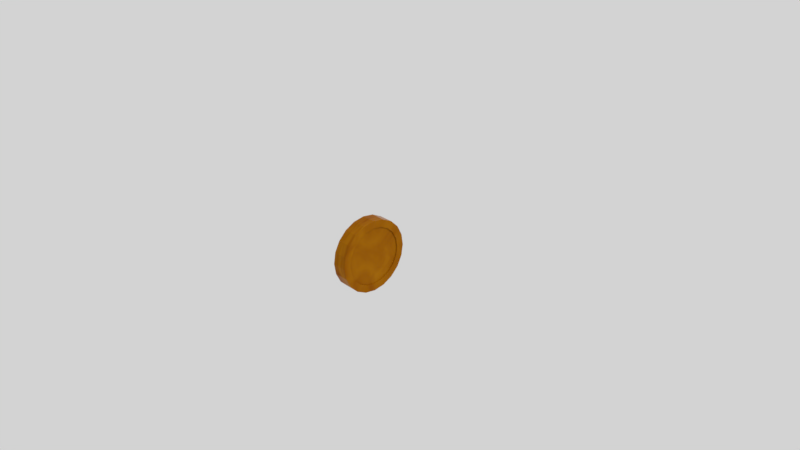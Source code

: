 # Source: coin.blend  (saved by Blender 2.79.0; exported with 4.5.12 LTS)
import bpy
from mathutils import Matrix  # noqa: F401  (used for matrix-valued properties, if any)

bpy.ops.wm.read_factory_settings(use_empty=True)
scene = bpy.context.scene
scene.name = 'Scene'

# ---- collections
col_collection_1 = bpy.data.collections.new('Collection 1'); scene.collection.children.link(col_collection_1)

# ---- images (referenced by path relative to the original .blend; pixels are not part of the script)
import os
ASSET_DIR = os.environ.get("B2B_ASSET_DIR", "")  # directory of the original .blend (textures are referenced by path, not embedded)
HERE = os.path.dirname(os.path.abspath(__file__))  # packed textures are extracted next to this script under _unpacked/

def load_image(name, relpath, width, height, colorspace="sRGB"):
    """Load a texture the original file referenced (path relative to the .blend, or extracted next to this script)."""
    p = next((c for c in (os.path.join(HERE, relpath), os.path.join(ASSET_DIR, relpath)) if relpath and os.path.exists(c)), "")
    if p:
        img = bpy.data.images.load(p, check_existing=True)
        img.name = name
    else:  # same state as the original file: an image datablock whose file is absent (Cycles renders it pink)
        img = bpy.data.images.new(name, width, height)
        img.source = "FILE"
        img.filepath = "//" + (relpath or name)
    img.colorspace_settings.name = colorspace
    return img
img_coin = load_image('coin', 'coin_normalmap.png', 1024, 1024, 'sRGB')

# ---- materials (node trees are filled in below, after node groups)
mat_material_001 = bpy.data.materials.new('Material.001')
mat_material_001.alpha_threshold = 0.0
mat_material_001.roughness = 0.5

# ---- material node trees
mat_material_001.use_nodes = True; mat_material_001.node_tree.nodes.clear()
_N = mat_material_001.node_tree.nodes; _L = mat_material_001.node_tree.links
n0 = _N.new('ShaderNodeOutputMaterial'); n0.name = 'Material Output'; n0.location = (300, 300)
n1 = _N.new('ShaderNodeBsdfDiffuse'); n1.name = 'Diffuse BSDF'; n1.location = (-20, 440)
n2 = _N.new('ShaderNodeMix'); n2.name = 'Mix'; n2.location = (-340, 300)
n2.data_type = 'RGBA'
n2.inputs[6].default_value = (0.5, 0.2102, 0.004601, 1.0)
n2.inputs[7].default_value = (0.1848, 0.02374, 0.0, 1.0)
n3 = _N.new('ShaderNodeTexNoise'); n3.name = 'Noise Texture'; n3.location = (-580, 180)
n3.inputs[2].default_value = 2.5
n3.inputs[3].default_value = 16.0
n3.inputs[8].default_value = 0.95
n4 = _N.new('ShaderNodeTexImage'); n4.name = 'Image Texture'; n4.location = (-580, 0)
n4.width = 140
n4.image = img_coin
n5 = _N.new('ShaderNodeBsdfPrincipled'); n5.name = 'Principled BSDF'; n5.location = (-100, 280)
n5.width = 150
n5.subsurface_method = 'BURLEY'
n5.inputs[2].default_value = 0.1333
n5.inputs[3].default_value = 1.45
n5.inputs[9].default_value = (1.0, 1.0, 1.0)
n5.inputs[13].default_value = 0.01917
_L.new(n5.outputs[0], n0.inputs[0])
_L.new(n3.outputs[0], n2.inputs[0])
_L.new(n2.outputs[2], n5.inputs[0])
n0.is_active_output = True

# ---- world
world_world = bpy.data.worlds.new('World'); scene.world = world_world
world_world.color = (0.65, 0.65, 0.65)
world_world.use_sun_shadow = False
world_world.sun_shadow_jitter_overblur = 0.0
world_world.cycles.sampling_method = 'MANUAL'

# ---- cameras
cam_camera = bpy.data.cameras.new('Camera')
cam_camera.clip_end = 100.0
cam_camera.lens = 35.0
cam_camera.sensor_width = 32.0
cam_camera.sensor_height = 18.0
cam_camera.ortho_scale = 7.314
cam_camera.dof.focus_distance = 0.0

# ---- lights
light_lamp = bpy.data.lights.new('Lamp', 'SUN')
light_lamp.transmission_factor = 0.0
light_lamp.cutoff_distance = 30.0
light_lamp.angle = 0.1993
light_lamp.energy = 1.0
light_lamp.shadow_buffer_clip_start = 1.001
light_lamp.shadow_soft_size = 0.1
light_lamp.shadow_cascade_max_distance = 1000.0

# ---- meshes
me_cylinder = bpy.data.meshes.new('Cylinder')
me_cylinder.from_pydata([(3.992e-08, 0.5, -0.1), (3.992e-08, 0.5, 0.1), (0.1545, 0.4755, -0.1), (0.1545, 0.4755, 0.1), (0.2939, 0.4045, -0.1), (0.2939, 0.4045, 0.1), (0.4045, 0.2939, -0.1), (0.4045, 0.2939, 0.1), (0.4755, 0.1545, -0.1), (0.4755, 0.1545, 0.1), (0.5, 1.247e-07, -0.1), (0.5, 1.247e-07, 0.1), (0.4755, -0.1545, -0.1), (0.4755, -0.1545, 0.1), (0.4045, -0.2939, -0.1), (0.4045, -0.2939, 0.1), (0.2939, -0.4045, -0.1), (0.2939, -0.4045, 0.1), (0.1545, -0.4755, -0.1), (0.1545, -0.4755, 0.1), (-1.23e-07, -0.5, -0.1), (-1.23e-07, -0.5, 0.1), (-0.1545, -0.4755, -0.1), (-0.1545, -0.4755, 0.1), (-0.2939, -0.4045, -0.1), (-0.2939, -0.4045, 0.1), (-0.4045, -0.2939, -0.1), (-0.4045, -0.2939, 0.1), (-0.4755, -0.1545, -0.1), (-0.4755, -0.1545, 0.1), (-0.5, 6.293e-07, -0.1), (-0.5, 6.293e-07, 0.1), (-0.4755, 0.1545, -0.1), (-0.4755, 0.1545, 0.1), (-0.4045, 0.2939, -0.1), (-0.4045, 0.2939, 0.1), (-0.2939, 0.4045, -0.1), (-0.2939, 0.4045, 0.1), (-0.1545, 0.4755, -0.1), (-0.1545, 0.4755, 0.1), (0.1236, 0.3804, 0.1), (4.573e-08, 0.4, 0.1), (0.2351, 0.3236, 0.1), (0.3236, 0.2351, 0.1), (0.3804, 0.1236, 0.1), (0.4, 1.582e-07, 0.1), (0.3804, -0.1236, 0.1), (0.3236, -0.2351, 0.1), (0.2351, -0.3236, 0.1), (0.1236, -0.3804, 0.1), (-8.46e-08, -0.4, 0.1), (-0.1236, -0.3804, 0.1), (-0.2351, -0.3236, 0.1), (-0.3236, -0.2351, 0.1), (-0.3804, -0.1236, 0.1), (-0.4, 5.62e-07, 0.1), (-0.3804, 0.1236, 0.1), (-0.3236, 0.2351, 0.1), (-0.2351, 0.3236, 0.1), (-0.1236, 0.3804, 0.1), (4.573e-08, 0.4, -0.1), (0.1236, 0.3804, -0.1), (0.2351, 0.3236, -0.1), (0.3236, 0.2351, -0.1), (0.3804, 0.1236, -0.1), (0.4, 1.582e-07, -0.1), (0.3804, -0.1236, -0.1), (0.3236, -0.2351, -0.1), (0.2351, -0.3236, -0.1), (0.1236, -0.3804, -0.1), (-8.46e-08, -0.4, -0.1), (-0.1236, -0.3804, -0.1), (-0.2351, -0.3236, -0.1), (-0.3236, -0.2351, -0.1), (-0.3804, -0.1236, -0.1), (-0.4, 5.62e-07, -0.1), (-0.3804, 0.1236, -0.1), (-0.3236, 0.2351, -0.1), (-0.2351, 0.3236, -0.1), (-0.1236, 0.3804, -0.1), (3.821e-08, 0.4, -0.085), (0.1236, 0.3804, -0.085), (0.2351, 0.3236, -0.085), (0.3236, 0.2351, -0.085), (0.3804, 0.1236, -0.085), (0.4, 1.63e-07, -0.085), (0.3804, -0.1236, -0.085), (0.3236, -0.2351, -0.085), (0.2351, -0.3236, -0.085), (0.1236, -0.3804, -0.085), (-9.212e-08, -0.4, -0.085), (-0.1236, -0.3804, -0.085), (-0.2351, -0.3236, -0.085), (-0.3236, -0.2351, -0.085), (-0.3804, -0.1236, -0.085), (-0.4, 5.667e-07, -0.085), (-0.3804, 0.1236, -0.085), (-0.3236, 0.2351, -0.085), (-0.2351, 0.3236, -0.085), (-0.1236, 0.3804, -0.085), (0.1236, 0.3804, 0.085), (5.255e-08, 0.4, 0.085), (0.2351, 0.3236, 0.085), (0.3236, 0.2351, 0.085), (0.3804, 0.1236, 0.085), (0.4, 1.535e-07, 0.085), (0.3804, -0.1236, 0.085), (0.3236, -0.2351, 0.085), (0.2351, -0.3236, 0.085), (0.1236, -0.3804, 0.085), (-7.779e-08, -0.4, 0.085), (-0.1236, -0.3804, 0.085), (-0.2351, -0.3236, 0.085), (-0.3236, -0.2351, 0.085), (-0.3804, -0.1236, 0.085), (-0.4, 5.573e-07, 0.085), (-0.3804, 0.1236, 0.085), (-0.3236, 0.2351, 0.085), (-0.2351, 0.3236, 0.085), (-0.1236, 0.3804, 0.085)], [], [(0, 1, 3, 2), (2, 3, 5, 4), (4, 5, 7, 6), (6, 7, 9, 8), (8, 9, 11, 10), (10, 11, 13, 12), (12, 13, 15, 14), (14, 15, 17, 16), (16, 17, 19, 18), (18, 19, 21, 20), (20, 21, 23, 22), (22, 23, 25, 24), (24, 25, 27, 26), (26, 27, 29, 28), (28, 29, 31, 30), (30, 31, 33, 32), (32, 33, 35, 34), (34, 35, 37, 36), (13, 11, 45, 46), (36, 37, 39, 38), (38, 39, 1, 0), (6, 8, 64, 63), (50, 49, 109, 110), (23, 21, 50, 51), (33, 31, 55, 56), (9, 7, 43, 44), (19, 17, 48, 49), (29, 27, 53, 54), (39, 37, 58, 59), (5, 3, 40, 42), (15, 13, 46, 47), (25, 23, 51, 52), (35, 33, 56, 57), (11, 9, 44, 45), (21, 19, 49, 50), (31, 29, 54, 55), (1, 39, 59, 41), (7, 5, 42, 43), (17, 15, 47, 48), (3, 1, 41, 40), (27, 25, 52, 53), (37, 35, 57, 58), (66, 67, 87, 86), (16, 18, 69, 68), (26, 28, 74, 73), (36, 38, 79, 78), (2, 4, 62, 61), (12, 14, 67, 66), (22, 24, 72, 71), (32, 34, 77, 76), (8, 10, 65, 64), (18, 20, 70, 69), (28, 30, 75, 74), (38, 0, 60, 79), (4, 6, 63, 62), (14, 16, 68, 67), (0, 2, 61, 60), (24, 26, 73, 72), (34, 36, 78, 77), (10, 12, 66, 65), (20, 22, 71, 70), (30, 32, 76, 75), (80, 81, 82, 83, 84, 85, 86, 87, 88, 89, 90, 91, 92, 93, 94, 95, 96, 97, 98, 99), (74, 75, 95, 94), (67, 68, 88, 87), (60, 61, 81, 80), (75, 76, 96, 95), (68, 69, 89, 88), (61, 62, 82, 81), (76, 77, 97, 96), (69, 70, 90, 89), (62, 63, 83, 82), (77, 78, 98, 97), (70, 71, 91, 90), (63, 64, 84, 83), (78, 79, 99, 98), (71, 72, 92, 91), (64, 65, 85, 84), (79, 60, 80, 99), (72, 73, 93, 92), (65, 66, 86, 85), (73, 74, 94, 93), (100, 101, 119, 118, 117, 116, 115, 114, 113, 112, 111, 110, 109, 108, 107, 106, 105, 104, 103, 102), (43, 42, 102, 103), (58, 57, 117, 118), (51, 50, 110, 111), (44, 43, 103, 104), (59, 58, 118, 119), (52, 51, 111, 112), (45, 44, 104, 105), (41, 59, 119, 101), (53, 52, 112, 113), (46, 45, 105, 106), (54, 53, 113, 114), (47, 46, 106, 107), (55, 54, 114, 115), (48, 47, 107, 108), (40, 41, 101, 100), (56, 55, 115, 116), (49, 48, 108, 109), (42, 40, 100, 102), (57, 56, 116, 117)])
_uv = me_cylinder.uv_layers.new(name='UVMap')
_uv.uv.foreach_set('vector', [0.9064, 0.06331, 0.9935, 0.06331, 0.9935, 0.1298, 0.9064, 0.1298, 0.9064, 0.1298, 0.9935, 0.1298, 0.9935, 0.1998, 0.9064, 0.1998, 0.9064, 0.1998, 0.9935, 0.1998, 0.9935, 0.2663, 0.9064, 0.2663, 0.9064, 0.2663, 0.9935, 0.2663, 0.9935, 0.3229, 0.9064, 0.3229, 0.8063, 0.666, 0.8934, 0.666, 0.8934, 0.7226, 0.8063, 0.7226, 0.8063, 0.7226, 0.8934, 0.7226, 0.8934, 0.7892, 0.8063, 0.7892, 0.8063, 0.7892, 0.8934, 0.7892, 0.8934, 0.8591, 0.8063, 0.8591, 0.8063, 0.8591, 0.8934, 0.8591, 0.8934, 0.9257, 0.8063, 0.9257, 0.8063, 0.9257, 0.8934, 0.9257, 0.8934, 0.9823, 0.8063, 0.9823, 0.8934, 0.6526, 0.8063, 0.6526, 0.8063, 0.596, 0.8934, 0.596, 0.8934, 0.596, 0.8063, 0.596, 0.8063, 0.5295, 0.8934, 0.5295, 0.8934, 0.5295, 0.8063, 0.5295, 0.8063, 0.4595, 0.8934, 0.4595, 0.8934, 0.4595, 0.8063, 0.4595, 0.8063, 0.393, 0.8934, 0.393, 0.8934, 0.393, 0.8063, 0.393, 0.8063, 0.3364, 0.8934, 0.3364, 0.8934, 0.3229, 0.8063, 0.3229, 0.8063, 0.2663, 0.8934, 0.2663, 0.8934, 0.2663, 0.8063, 0.2663, 0.8063, 0.1998, 0.8934, 0.1998, 0.8934, 0.1998, 0.8063, 0.1998, 0.8063, 0.1298, 0.8934, 0.1298, 0.8934, 0.1298, 0.8063, 0.1298, 0.8063, 0.06331, 0.8934, 0.06331, 0.1874, 0.9036, 0.1227, 0.882, 0.1424, 0.8421, 0.1942, 0.8594, 0.8934, 0.06331, 0.8063, 0.06331, 0.8063, 0.006708, 0.8934, 0.006708, 0.9064, 0.006708, 0.9935, 0.006708, 0.9935, 0.06331, 0.9064, 0.06331, 0.02757, 0.1261, 0.06758, 0.06945, 0.09835, 0.1011, 0.06634, 0.1464, 0.926, 0.3816, 0.926, 0.3364, 0.9325, 0.3364, 0.9325, 0.3816, 0.4364, 0.7177, 0.4153, 0.7842, 0.3765, 0.7639, 0.3934, 0.7107, 0.2555, 0.4618, 0.3202, 0.4835, 0.3005, 0.5233, 0.2487, 0.506, 0.06758, 0.8408, 0.02757, 0.7842, 0.06634, 0.7639, 0.09835, 0.8092, 0.3753, 0.8408, 0.3202, 0.882, 0.3005, 0.8421, 0.3445, 0.8092, 0.3753, 0.5246, 0.4153, 0.5812, 0.3765, 0.6015, 0.3445, 0.5562, 0.06758, 0.5246, 0.1227, 0.4835, 0.1424, 0.5233, 0.09835, 0.5562, 0.006528, 0.7177, 0.006528, 0.6477, 0.04951, 0.6547, 0.04951, 0.7107, 0.2555, 0.9036, 0.1874, 0.9036, 0.1942, 0.8594, 0.2487, 0.8594, 0.4364, 0.6477, 0.4364, 0.7177, 0.3934, 0.7107, 0.3934, 0.6547, 0.1874, 0.4618, 0.2555, 0.4618, 0.2487, 0.506, 0.1942, 0.506, 0.1227, 0.882, 0.06758, 0.8408, 0.09835, 0.8092, 0.1424, 0.8421, 0.4153, 0.7842, 0.3753, 0.8408, 0.3445, 0.8092, 0.3765, 0.7639, 0.3202, 0.4835, 0.3753, 0.5246, 0.3445, 0.5562, 0.3005, 0.5233, 0.02757, 0.5812, 0.06758, 0.5246, 0.09835, 0.5562, 0.06634, 0.6015, 0.02757, 0.7842, 0.006528, 0.7177, 0.04951, 0.7107, 0.06634, 0.7639, 0.3202, 0.882, 0.2555, 0.9036, 0.2487, 0.8594, 0.3005, 0.8421, 0.006528, 0.6477, 0.02757, 0.5812, 0.06634, 0.6015, 0.04951, 0.6547, 0.4153, 0.5812, 0.4364, 0.6477, 0.3934, 0.6547, 0.3765, 0.6015, 0.1227, 0.4835, 0.1874, 0.4618, 0.1942, 0.506, 0.1424, 0.5233, 0.913, 0.4349, 0.913, 0.4908, 0.9064, 0.4908, 0.9064, 0.4349, 0.3202, 0.02833, 0.3753, 0.06945, 0.3445, 0.1011, 0.3005, 0.06818, 0.4153, 0.3291, 0.3753, 0.3857, 0.3445, 0.3541, 0.3765, 0.3088, 0.1227, 0.4268, 0.06758, 0.3857, 0.09835, 0.3541, 0.1424, 0.387, 0.006528, 0.2626, 0.006528, 0.1926, 0.04951, 0.1996, 0.04951, 0.2556, 0.1874, 0.006708, 0.2555, 0.006708, 0.2487, 0.05088, 0.1942, 0.05088, 0.4364, 0.1926, 0.4364, 0.2626, 0.3934, 0.2556, 0.3934, 0.1996, 0.2555, 0.4484, 0.1874, 0.4484, 0.1942, 0.4043, 0.2487, 0.4043, 0.06758, 0.06945, 0.1227, 0.02833, 0.1424, 0.06818, 0.09835, 0.1011, 0.3753, 0.06945, 0.4153, 0.1261, 0.3765, 0.1464, 0.3445, 0.1011, 0.3753, 0.3857, 0.3202, 0.4268, 0.3005, 0.387, 0.3445, 0.3541, 0.06758, 0.3857, 0.02757, 0.3291, 0.06634, 0.3088, 0.09835, 0.3541, 0.006528, 0.1926, 0.02757, 0.1261, 0.06634, 0.1464, 0.04951, 0.1996, 0.2555, 0.006708, 0.3202, 0.02833, 0.3005, 0.06818, 0.2487, 0.05088, 0.02757, 0.3291, 0.006528, 0.2626, 0.04951, 0.2556, 0.06634, 0.3088, 0.4364, 0.2626, 0.4153, 0.3291, 0.3765, 0.3088, 0.3934, 0.2556, 0.1874, 0.4484, 0.1227, 0.4268, 0.1424, 0.387, 0.1942, 0.4043, 0.1227, 0.02833, 0.1874, 0.006708, 0.1942, 0.05088, 0.1424, 0.06818, 0.4153, 0.1261, 0.4364, 0.1926, 0.3934, 0.1996, 0.3765, 0.1464, 0.3202, 0.4268, 0.2555, 0.4484, 0.2487, 0.4043, 0.3005, 0.387, 0.4494, 0.5782, 0.4494, 0.5222, 0.4662, 0.469, 0.4983, 0.4237, 0.5423, 0.3908, 0.5941, 0.3735, 0.6486, 0.3735, 0.7004, 0.3908, 0.7444, 0.4237, 0.7765, 0.469, 0.7933, 0.5222, 0.7933, 0.5782, 0.7765, 0.6314, 0.7444, 0.6767, 0.7004, 0.7096, 0.6486, 0.7269, 0.5941, 0.7269, 0.5423, 0.7096, 0.4983, 0.6767, 0.4662, 0.6314, 0.4755, 0.7403, 0.4755, 0.7856, 0.469, 0.7856, 0.469, 0.7403, 0.913, 0.4908, 0.913, 0.5441, 0.9064, 0.5441, 0.9064, 0.4908, 0.9521, 0.6481, 0.9521, 0.7013, 0.9456, 0.7013, 0.9456, 0.6481, 0.4755, 0.7856, 0.4755, 0.8388, 0.469, 0.8388, 0.469, 0.7856, 0.913, 0.5441, 0.913, 0.5894, 0.9064, 0.5894, 0.9064, 0.5441, 0.9521, 0.7013, 0.9521, 0.7573, 0.9456, 0.7573, 0.9456, 0.7013, 0.4755, 0.8388, 0.4755, 0.8948, 0.469, 0.8948, 0.469, 0.8388, 0.926, 0.8558, 0.926, 0.8105, 0.9325, 0.8105, 0.9325, 0.8558, 0.9521, 0.7573, 0.9521, 0.8105, 0.9456, 0.8105, 0.9456, 0.7573, 0.4755, 0.8948, 0.4755, 0.948, 0.469, 0.948, 0.469, 0.8948, 0.926, 0.8105, 0.926, 0.7573, 0.9325, 0.7573, 0.9325, 0.8105, 0.9521, 0.8105, 0.9521, 0.8558, 0.9456, 0.8558, 0.9456, 0.8105, 0.4755, 0.948, 0.4755, 0.9933, 0.469, 0.9933, 0.469, 0.948, 0.926, 0.7573, 0.926, 0.7013, 0.9325, 0.7013, 0.9325, 0.7573, 0.913, 0.3364, 0.913, 0.3816, 0.9064, 0.3816, 0.9064, 0.3364, 0.9521, 0.6028, 0.9521, 0.6481, 0.9456, 0.6481, 0.9456, 0.6028, 0.926, 0.7013, 0.926, 0.6481, 0.9325, 0.6481, 0.9325, 0.7013, 0.913, 0.3816, 0.913, 0.4349, 0.9064, 0.4349, 0.9064, 0.3816, 0.926, 0.6481, 0.926, 0.6028, 0.9325, 0.6028, 0.9325, 0.6481, 0.6486, 0.3601, 0.5941, 0.3601, 0.5423, 0.3428, 0.4983, 0.3099, 0.4662, 0.2646, 0.4494, 0.2114, 0.4494, 0.1554, 0.4662, 0.1022, 0.4983, 0.0569, 0.5423, 0.024, 0.5941, 0.006708, 0.6486, 0.006708, 0.7004, 0.024, 0.7444, 0.0569, 0.7765, 0.1022, 0.7933, 0.1554, 0.7933, 0.2114, 0.7765, 0.2646, 0.7444, 0.3099, 0.7004, 0.3428, 0.9456, 0.5441, 0.9456, 0.4908, 0.9521, 0.4908, 0.9521, 0.5441, 0.9064, 0.8105, 0.9064, 0.7573, 0.913, 0.7573, 0.913, 0.8105, 0.926, 0.4349, 0.926, 0.3816, 0.9325, 0.3816, 0.9325, 0.4349, 0.9456, 0.5894, 0.9456, 0.5441, 0.9521, 0.5441, 0.9521, 0.5894, 0.9064, 0.8558, 0.9064, 0.8105, 0.913, 0.8105, 0.913, 0.8558, 0.926, 0.4908, 0.926, 0.4349, 0.9325, 0.4349, 0.9325, 0.4908, 0.4494, 0.7856, 0.4494, 0.7403, 0.4559, 0.7403, 0.4559, 0.7856, 0.9456, 0.3816, 0.9456, 0.3364, 0.9521, 0.3364, 0.9521, 0.3816, 0.926, 0.5441, 0.926, 0.4908, 0.9325, 0.4908, 0.9325, 0.5441, 0.4494, 0.8388, 0.4494, 0.7856, 0.4559, 0.7856, 0.4559, 0.8388, 0.926, 0.5894, 0.926, 0.5441, 0.9325, 0.5441, 0.9325, 0.5894, 0.4494, 0.8948, 0.4494, 0.8388, 0.4559, 0.8388, 0.4559, 0.8948, 0.9064, 0.6481, 0.9064, 0.6028, 0.913, 0.6028, 0.913, 0.6481, 0.4494, 0.948, 0.4494, 0.8948, 0.4559, 0.8948, 0.4559, 0.948, 0.9456, 0.4349, 0.9456, 0.3816, 0.9521, 0.3816, 0.9521, 0.4349, 0.9064, 0.7013, 0.9064, 0.6481, 0.913, 0.6481, 0.913, 0.7013, 0.4494, 0.9933, 0.4494, 0.948, 0.4559, 0.948, 0.4559, 0.9933, 0.9456, 0.4908, 0.9456, 0.4349, 0.9521, 0.4349, 0.9521, 0.4908, 0.9064, 0.7573, 0.9064, 0.7013, 0.913, 0.7013, 0.913, 0.7573])
me_cylinder.materials.append(mat_material_001)
me_cylinder.use_remesh_preserve_volume = False
me_cylinder.use_remesh_preserve_attributes = False
me_cylinder.use_mirror_vertex_groups = False
me_cylinder.update()

# ---- objects
ob_cylinder = bpy.data.objects.new('Cylinder', me_cylinder)
ob_lamp = bpy.data.objects.new('Lamp', light_lamp)
ob_camera = bpy.data.objects.new('Camera', cam_camera)

# ---- transforms, parenting, visibility, modifiers, constraints
ob_cylinder.location = (0.0, 0.0, 0.0)
ob_cylinder.rotation_euler = (-1.344e-07, 1.571, 0.0)
ob_cylinder.lineart.crease_threshold = 0.0
ob_lamp.location = (4.076, 1.005, 5.904)
ob_lamp.rotation_euler = (0.6503, 0.05522, 1.866)
ob_lamp.lock_rotations_4d = False
ob_lamp.empty_display_type = 'ARROWS'
ob_lamp.color = (0.0, 0.0, 0.0, 0.0)
ob_lamp.lineart.crease_threshold = 0.0
ob_camera.location = (7.481, -6.508, 5.344)
ob_camera.rotation_euler = (1.109, 0.0, 0.8149)
ob_camera.lock_rotations_4d = False
ob_camera.empty_display_type = 'ARROWS'
ob_camera.color = (0.0, 0.0, 0.0, 0.0)
ob_camera.display_type = 'WIRE'
ob_camera.lineart.crease_threshold = 0.0

# ---- collection membership
col_collection_1.objects.link(ob_cylinder)
col_collection_1.objects.link(ob_lamp)
col_collection_1.objects.link(ob_camera)

# ---- scene / render settings (as saved in the file)
scene.camera = ob_camera
scene.frame_start = 1; scene.frame_end = 250; scene.frame_set(1)
scene.render.engine = 'CYCLES'
scene.render.resolution_percentage = 50
scene.render.dither_intensity = 0.0
scene.cycles.use_denoising = False
scene.cycles.samples = 128
scene.cycles.sampling_pattern = 'TABULATED_SOBOL'
scene.cycles.use_adaptive_sampling = False
scene.cycles.use_light_tree = False
scene.cycles.blur_glossy = 0.0
scene.cycles.sample_clamp_indirect = 0.0
scene.cycles.bake_type = 'DIFFUSE'
scene.view_settings.view_transform = 'Standard'
bpy.context.view_layer.update()
